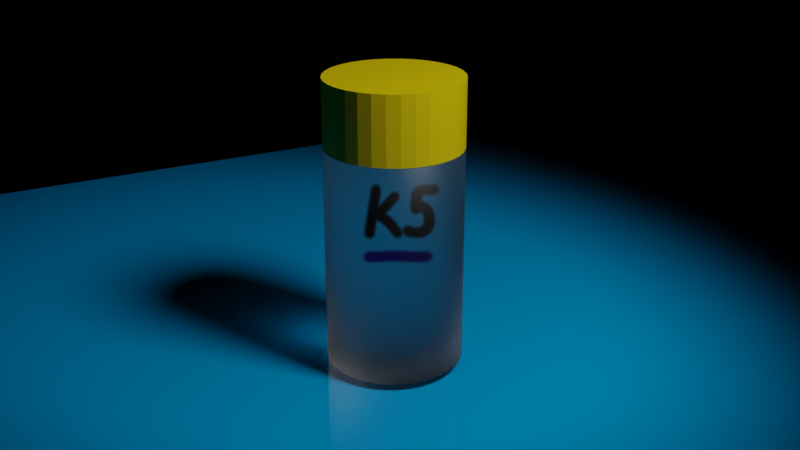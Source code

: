 # Source: blender-030.blend  (saved by Blender 2.80.75; exported with 4.5.12 LTS)
import bpy
from mathutils import Matrix  # noqa: F401  (used for matrix-valued properties, if any)

bpy.ops.wm.read_factory_settings(use_empty=True)
scene = bpy.context.scene
scene.name = 'Scene'

# ---- collections
col_collection = bpy.data.collections.new('Collection'); scene.collection.children.link(col_collection)

# ---- images (referenced by path relative to the original .blend; pixels are not part of the script)
import os
ASSET_DIR = os.environ.get("B2B_ASSET_DIR", "")  # directory of the original .blend (textures are referenced by path, not embedded)
HERE = os.path.dirname(os.path.abspath(__file__))  # packed textures are extracted next to this script under _unpacked/

def load_image(name, relpath, width, height, colorspace="sRGB"):
    """Load a texture the original file referenced (path relative to the .blend, or extracted next to this script)."""
    p = next((c for c in (os.path.join(HERE, relpath), os.path.join(ASSET_DIR, relpath)) if relpath and os.path.exists(c)), "")
    if p:
        img = bpy.data.images.load(p, check_existing=True)
        img.name = name
    else:  # same state as the original file: an image datablock whose file is absent (Cycles renders it pink)
        img = bpy.data.images.new(name, width, height)
        img.source = "FILE"
        img.filepath = "//" + (relpath or name)
    img.colorspace_settings.name = colorspace
    return img
img_material_002_base_color = load_image('Material.002 Base Color', '_unpacked/Material.c8cc0a07.png', 1024, 1024, 'sRGB')

# ---- materials (node trees are filled in below, after node groups)
mat_material_002 = bpy.data.materials.new('Material.002')
mat_material_002.use_transparent_shadow = False
mat_material_002.use_raytrace_refraction = True
mat_material_002.use_screen_refraction = True
mat_material_002.thickness_mode = 'SLAB'
mat_material_001 = bpy.data.materials.new('Material.001')
mat_material_001.use_transparent_shadow = False
mat_material_003 = bpy.data.materials.new('Material.003')
mat_material_003.use_transparent_shadow = False

# ---- material node trees
mat_material_002.use_nodes = True; mat_material_002.node_tree.nodes.clear()
_N = mat_material_002.node_tree.nodes; _L = mat_material_002.node_tree.links
n0 = _N.new('ShaderNodeOutputMaterial'); n0.name = 'Material Output'; n0.location = (300, 300)
n1 = _N.new('ShaderNodeBsdfPrincipled'); n1.name = 'Principled BSDF'; n1.location = (10, 300)
n1.distribution = 'GGX'
n1.subsurface_method = 'BURLEY'
n1.inputs[3].default_value = 1.45
n1.inputs[18].default_value = 1.0
n1.inputs[27].default_value = (0.0, 0.0, 0.0, 1.0)
n1.inputs[28].default_value = 1.0
n2 = _N.new('ShaderNodeTexImage'); n2.name = 'Image Texture'; n2.location = (-280, 280)
n2.image = img_material_002_base_color
_L.new(n1.outputs[0], n0.inputs[0])
_L.new(n2.outputs[0], n1.inputs[0])
n0.is_active_output = True
mat_material_001.use_nodes = True; mat_material_001.node_tree.nodes.clear()
_N = mat_material_001.node_tree.nodes; _L = mat_material_001.node_tree.links
n0 = _N.new('ShaderNodeOutputMaterial'); n0.name = 'Material Output'; n0.location = (300, 300)
n1 = _N.new('ShaderNodeBsdfPrincipled'); n1.name = 'Principled BSDF'; n1.location = (10, 300)
n1.distribution = 'GGX'
n1.subsurface_method = 'BURLEY'
n1.inputs[0].default_value = (0.8, 0.6011, 0.0, 1.0)
n1.inputs[2].default_value = 0.4
n1.inputs[3].default_value = 1.45
n1.inputs[27].default_value = (0.0, 0.0, 0.0, 1.0)
n1.inputs[28].default_value = 1.0
_L.new(n1.outputs[0], n0.inputs[0])
n0.is_active_output = True
mat_material_003.use_nodes = True; mat_material_003.node_tree.nodes.clear()
_N = mat_material_003.node_tree.nodes; _L = mat_material_003.node_tree.links
n0 = _N.new('ShaderNodeOutputMaterial'); n0.name = 'Material Output'; n0.location = (300, 300)
n1 = _N.new('ShaderNodeBsdfPrincipled'); n1.name = 'Principled BSDF'; n1.location = (10, 300)
n1.distribution = 'GGX'
n1.subsurface_method = 'BURLEY'
n1.inputs[0].default_value = (0.0, 0.3693, 0.8, 1.0)
n1.inputs[2].default_value = 0.0
n1.inputs[3].default_value = 1.45
n1.inputs[27].default_value = (0.0, 0.0, 0.0, 1.0)
n1.inputs[28].default_value = 1.0
_L.new(n1.outputs[0], n0.inputs[0])
n0.is_active_output = True

# ---- world
world_world = bpy.data.worlds.new('World'); scene.world = world_world
world_world.use_nodes = True; world_world.node_tree.nodes.clear()
_N = world_world.node_tree.nodes; _L = world_world.node_tree.links
n0 = _N.new('ShaderNodeOutputWorld'); n0.name = 'World Output'; n0.location = (300, 300)
n1 = _N.new('ShaderNodeBackground'); n1.name = 'Background'; n1.location = (10, 300)
n1.inputs[0].default_value = (0.0, 0.0, 0.0, 1.0)
_L.new(n1.outputs[0], n0.inputs[0])
n0.is_active_output = True
world_world.color = (0.05088, 0.05088, 0.05088)
world_world.use_sun_shadow = False
world_world.sun_shadow_jitter_overblur = 0.0

# ---- cameras
cam_camera = bpy.data.cameras.new('Camera')
cam_camera.clip_end = 100.0
cam_camera.ortho_scale = 7.314

# ---- lights
light_light = bpy.data.lights.new('Light', 'SPOT')
light_light.transmission_factor = 0.0
light_light.energy = 5000.0
light_light.shadow_soft_size = 2.0
light_light.shadow_maximum_resolution = 0.006
light_light.use_absolute_resolution = True
light_light.spot_blend = 0.4478
light_light.spot_size = 0.7819

# ---- meshes
me_cylinder = bpy.data.meshes.new('Cylinder')
me_cylinder.from_pydata([(0.0, 1.0, -1.0), (0.0, 1.0, 1.0), (0.1951, 0.9808, -1.0), (0.1951, 0.9808, 1.0), (0.3827, 0.9239, -1.0), (0.3827, 0.9239, 1.0), (0.5556, 0.8315, -1.0), (0.5556, 0.8315, 1.0), (0.7071, 0.7071, -1.0), (0.7071, 0.7071, 1.0), (0.8315, 0.5556, -1.0), (0.8315, 0.5556, 1.0), (0.9239, 0.3827, -1.0), (0.9239, 0.3827, 1.0), (0.9808, 0.1951, -1.0), (0.9808, 0.1951, 1.0), (1.0, 7.55e-08, -1.0), (1.0, 7.55e-08, 1.0), (0.9808, -0.1951, -1.0), (0.9808, -0.1951, 1.0), (0.9239, -0.3827, -1.0), (0.9239, -0.3827, 1.0), (0.8315, -0.5556, -1.0), (0.8315, -0.5556, 1.0), (0.7071, -0.7071, -1.0), (0.7071, -0.7071, 1.0), (0.5556, -0.8315, -1.0), (0.5556, -0.8315, 1.0), (0.3827, -0.9239, -1.0), (0.3827, -0.9239, 1.0), (0.1951, -0.9808, -1.0), (0.1951, -0.9808, 1.0), (-3.258e-07, -1.0, -1.0), (-3.258e-07, -1.0, 1.0), (-0.1951, -0.9808, -1.0), (-0.1951, -0.9808, 1.0), (-0.3827, -0.9239, -1.0), (-0.3827, -0.9239, 1.0), (-0.5556, -0.8315, -1.0), (-0.5556, -0.8315, 1.0), (-0.7071, -0.7071, -1.0), (-0.7071, -0.7071, 1.0), (-0.8315, -0.5556, -1.0), (-0.8315, -0.5556, 1.0), (-0.9239, -0.3827, -1.0), (-0.9239, -0.3827, 1.0), (-0.9808, -0.1951, -1.0), (-0.9808, -0.1951, 1.0), (-1.0, 9.656e-07, -1.0), (-1.0, 9.656e-07, 1.0), (-0.9808, 0.1951, -1.0), (-0.9808, 0.1951, 1.0), (-0.9239, 0.3827, -1.0), (-0.9239, 0.3827, 1.0), (-0.8315, 0.5556, -1.0), (-0.8315, 0.5556, 1.0), (-0.7071, 0.7071, -1.0), (-0.7071, 0.7071, 1.0), (-0.5556, 0.8315, -1.0), (-0.5556, 0.8315, 1.0), (-0.3827, 0.9239, -1.0), (-0.3827, 0.9239, 1.0), (-0.1951, 0.9808, -1.0), (-0.1951, 0.9808, 1.0)], [], [(0, 1, 3, 2), (2, 3, 5, 4), (4, 5, 7, 6), (6, 7, 9, 8), (8, 9, 11, 10), (10, 11, 13, 12), (12, 13, 15, 14), (14, 15, 17, 16), (16, 17, 19, 18), (18, 19, 21, 20), (20, 21, 23, 22), (22, 23, 25, 24), (24, 25, 27, 26), (26, 27, 29, 28), (28, 29, 31, 30), (30, 31, 33, 32), (32, 33, 35, 34), (34, 35, 37, 36), (36, 37, 39, 38), (38, 39, 41, 40), (40, 41, 43, 42), (42, 43, 45, 44), (44, 45, 47, 46), (46, 47, 49, 48), (48, 49, 51, 50), (50, 51, 53, 52), (52, 53, 55, 54), (54, 55, 57, 56), (56, 57, 59, 58), (58, 59, 61, 60), (3, 1, 63, 61, 59, 57, 55, 53, 51, 49, 47, 45, 43, 41, 39, 37, 35, 33, 31, 29, 27, 25, 23, 21, 19, 17, 15, 13, 11, 9, 7, 5), (60, 61, 63, 62), (62, 63, 1, 0), (0, 2, 4, 6, 8, 10, 12, 14, 16, 18, 20, 22, 24, 26, 28, 30, 32, 34, 36, 38, 40, 42, 44, 46, 48, 50, 52, 54, 56, 58, 60, 62)])
me_cylinder.polygons.foreach_set('use_smooth', [True] * 34)
_uv = me_cylinder.uv_layers.new(name='UVMap')
_uv.uv.foreach_set('vector', [1.0, 0.5, 1.0, 1.0, 0.9688, 1.0, 0.9688, 0.5, 0.9688, 0.5, 0.9688, 1.0, 0.9375, 1.0, 0.9375, 0.5, 0.9375, 0.5, 0.9375, 1.0, 0.9062, 1.0, 0.9062, 0.5, 0.9062, 0.5, 0.9062, 1.0, 0.875, 1.0, 0.875, 0.5, 0.875, 0.5, 0.875, 1.0, 0.8438, 1.0, 0.8438, 0.5, 0.8438, 0.5, 0.8438, 1.0, 0.8125, 1.0, 0.8125, 0.5, 0.8125, 0.5, 0.8125, 1.0, 0.7812, 1.0, 0.7812, 0.5, 0.7812, 0.5, 0.7812, 1.0, 0.75, 1.0, 0.75, 0.5, 0.75, 0.5, 0.75, 1.0, 0.7188, 1.0, 0.7188, 0.5, 0.7188, 0.5, 0.7188, 1.0, 0.6875, 1.0, 0.6875, 0.5, 0.6875, 0.5, 0.6875, 1.0, 0.6562, 1.0, 0.6562, 0.5, 0.6562, 0.5, 0.6562, 1.0, 0.625, 1.0, 0.625, 0.5, 0.625, 0.5, 0.625, 1.0, 0.5938, 1.0, 0.5938, 0.5, 0.5938, 0.5, 0.5938, 1.0, 0.5625, 1.0, 0.5625, 0.5, 0.5625, 0.5, 0.5625, 1.0, 0.5312, 1.0, 0.5312, 0.5, 0.5312, 0.5, 0.5312, 1.0, 0.5, 1.0, 0.5, 0.5, 0.5, 0.5, 0.5, 1.0, 0.4688, 1.0, 0.4688, 0.5, 0.4688, 0.5, 0.4688, 1.0, 0.4375, 1.0, 0.4375, 0.5, 0.4375, 0.5, 0.4375, 1.0, 0.4062, 1.0, 0.4062, 0.5, 0.4062, 0.5, 0.4062, 1.0, 0.375, 1.0, 0.375, 0.5, 0.375, 0.5, 0.375, 1.0, 0.3438, 1.0, 0.3438, 0.5, 0.3438, 0.5, 0.3438, 1.0, 0.3125, 1.0, 0.3125, 0.5, 0.3125, 0.5, 0.3125, 1.0, 0.2812, 1.0, 0.2812, 0.5, 0.2812, 0.5, 0.2812, 1.0, 0.25, 1.0, 0.25, 0.5, 0.25, 0.5, 0.25, 1.0, 0.2188, 1.0, 0.2188, 0.5, 0.2188, 0.5, 0.2188, 1.0, 0.1875, 1.0, 0.1875, 0.5, 0.1875, 0.5, 0.1875, 1.0, 0.1562, 1.0, 0.1562, 0.5, 0.1562, 0.5, 0.1562, 1.0, 0.125, 1.0, 0.125, 0.5, 0.125, 0.5, 0.125, 1.0, 0.09375, 1.0, 0.09375, 0.5, 0.09375, 0.5, 0.09375, 1.0, 0.0625, 1.0, 0.0625, 0.5, 0.2968, 0.4854, 0.25, 0.49, 0.2032, 0.4854, 0.1582, 0.4717, 0.1167, 0.4496, 0.08029, 0.4197, 0.05045, 0.3833, 0.02827, 0.3418, 0.01461, 0.2968, 0.01, 0.25, 0.01461, 0.2032, 0.02827, 0.1582, 0.05045, 0.1167, 0.08029, 0.08029, 0.1167, 0.05045, 0.1582, 0.02827, 0.2032, 0.01461, 0.25, 0.01, 0.2968, 0.01461, 0.3418, 0.02827, 0.3833, 0.05045, 0.4197, 0.08029, 0.4496, 0.1167, 0.4717, 0.1582, 0.4854, 0.2032, 0.49, 0.25, 0.4854, 0.2968, 0.4717, 0.3418, 0.4496, 0.3833, 0.4197, 0.4197, 0.3833, 0.4496, 0.3418, 0.4717, 0.0625, 0.5, 0.0625, 1.0, 0.03125, 1.0, 0.03125, 0.5, 0.03125, 0.5, 0.03125, 1.0, 0.0, 1.0, 0.0, 0.5, 0.75, 0.49, 0.7968, 0.4854, 0.8418, 0.4717, 0.8833, 0.4496, 0.9197, 0.4197, 0.9496, 0.3833, 0.9717, 0.3418, 0.9854, 0.2968, 0.99, 0.25, 0.9854, 0.2032, 0.9717, 0.1582, 0.9496, 0.1167, 0.9197, 0.08029, 0.8833, 0.05045, 0.8418, 0.02827, 0.7968, 0.01461, 0.75, 0.01, 0.7032, 0.01461, 0.6582, 0.02827, 0.6167, 0.05045, 0.5803, 0.08029, 0.5504, 0.1167, 0.5283, 0.1582, 0.5146, 0.2032, 0.51, 0.25, 0.5146, 0.2968, 0.5283, 0.3418, 0.5504, 0.3833, 0.5803, 0.4197, 0.6167, 0.4496, 0.6582, 0.4717, 0.7032, 0.4854])
me_cylinder.materials.append(mat_material_002)
me_cylinder.use_remesh_preserve_volume = False
me_cylinder.use_remesh_preserve_attributes = False
me_cylinder.use_mirror_vertex_groups = False
me_cylinder.update()
me_cylinder_001 = bpy.data.meshes.new('Cylinder.001')
me_cylinder_001.from_pydata([(0.0, 1.0, -1.0), (0.0, 1.0, 1.0), (0.1951, 0.9808, -1.0), (0.1951, 0.9808, 1.0), (0.3827, 0.9239, -1.0), (0.3827, 0.9239, 1.0), (0.5556, 0.8315, -1.0), (0.5556, 0.8315, 1.0), (0.7071, 0.7071, -1.0), (0.7071, 0.7071, 1.0), (0.8315, 0.5556, -1.0), (0.8315, 0.5556, 1.0), (0.9239, 0.3827, -1.0), (0.9239, 0.3827, 1.0), (0.9808, 0.1951, -1.0), (0.9808, 0.1951, 1.0), (1.0, 7.55e-08, -1.0), (1.0, 7.55e-08, 1.0), (0.9808, -0.1951, -1.0), (0.9808, -0.1951, 1.0), (0.9239, -0.3827, -1.0), (0.9239, -0.3827, 1.0), (0.8315, -0.5556, -1.0), (0.8315, -0.5556, 1.0), (0.7071, -0.7071, -1.0), (0.7071, -0.7071, 1.0), (0.5556, -0.8315, -1.0), (0.5556, -0.8315, 1.0), (0.3827, -0.9239, -1.0), (0.3827, -0.9239, 1.0), (0.1951, -0.9808, -1.0), (0.1951, -0.9808, 1.0), (-3.258e-07, -1.0, -1.0), (-3.258e-07, -1.0, 1.0), (-0.1951, -0.9808, -1.0), (-0.1951, -0.9808, 1.0), (-0.3827, -0.9239, -1.0), (-0.3827, -0.9239, 1.0), (-0.5556, -0.8315, -1.0), (-0.5556, -0.8315, 1.0), (-0.7071, -0.7071, -1.0), (-0.7071, -0.7071, 1.0), (-0.8315, -0.5556, -1.0), (-0.8315, -0.5556, 1.0), (-0.9239, -0.3827, -1.0), (-0.9239, -0.3827, 1.0), (-0.9808, -0.1951, -1.0), (-0.9808, -0.1951, 1.0), (-1.0, 9.656e-07, -1.0), (-1.0, 9.656e-07, 1.0), (-0.9808, 0.1951, -1.0), (-0.9808, 0.1951, 1.0), (-0.9239, 0.3827, -1.0), (-0.9239, 0.3827, 1.0), (-0.8315, 0.5556, -1.0), (-0.8315, 0.5556, 1.0), (-0.7071, 0.7071, -1.0), (-0.7071, 0.7071, 1.0), (-0.5556, 0.8315, -1.0), (-0.5556, 0.8315, 1.0), (-0.3827, 0.9239, -1.0), (-0.3827, 0.9239, 1.0), (-0.1951, 0.9808, -1.0), (-0.1951, 0.9808, 1.0)], [], [(0, 1, 3, 2), (2, 3, 5, 4), (4, 5, 7, 6), (6, 7, 9, 8), (8, 9, 11, 10), (10, 11, 13, 12), (12, 13, 15, 14), (14, 15, 17, 16), (16, 17, 19, 18), (18, 19, 21, 20), (20, 21, 23, 22), (22, 23, 25, 24), (24, 25, 27, 26), (26, 27, 29, 28), (28, 29, 31, 30), (30, 31, 33, 32), (32, 33, 35, 34), (34, 35, 37, 36), (36, 37, 39, 38), (38, 39, 41, 40), (40, 41, 43, 42), (42, 43, 45, 44), (44, 45, 47, 46), (46, 47, 49, 48), (48, 49, 51, 50), (50, 51, 53, 52), (52, 53, 55, 54), (54, 55, 57, 56), (56, 57, 59, 58), (58, 59, 61, 60), (3, 1, 63, 61, 59, 57, 55, 53, 51, 49, 47, 45, 43, 41, 39, 37, 35, 33, 31, 29, 27, 25, 23, 21, 19, 17, 15, 13, 11, 9, 7, 5), (60, 61, 63, 62), (62, 63, 1, 0), (0, 2, 4, 6, 8, 10, 12, 14, 16, 18, 20, 22, 24, 26, 28, 30, 32, 34, 36, 38, 40, 42, 44, 46, 48, 50, 52, 54, 56, 58, 60, 62)])
_uv = me_cylinder_001.uv_layers.new(name='UVMap')
_uv.uv.foreach_set('vector', [1.0, 0.5, 1.0, 1.0, 0.9688, 1.0, 0.9688, 0.5, 0.9688, 0.5, 0.9688, 1.0, 0.9375, 1.0, 0.9375, 0.5, 0.9375, 0.5, 0.9375, 1.0, 0.9062, 1.0, 0.9062, 0.5, 0.9062, 0.5, 0.9062, 1.0, 0.875, 1.0, 0.875, 0.5, 0.875, 0.5, 0.875, 1.0, 0.8438, 1.0, 0.8438, 0.5, 0.8438, 0.5, 0.8438, 1.0, 0.8125, 1.0, 0.8125, 0.5, 0.8125, 0.5, 0.8125, 1.0, 0.7812, 1.0, 0.7812, 0.5, 0.7812, 0.5, 0.7812, 1.0, 0.75, 1.0, 0.75, 0.5, 0.75, 0.5, 0.75, 1.0, 0.7188, 1.0, 0.7188, 0.5, 0.7188, 0.5, 0.7188, 1.0, 0.6875, 1.0, 0.6875, 0.5, 0.6875, 0.5, 0.6875, 1.0, 0.6562, 1.0, 0.6562, 0.5, 0.6562, 0.5, 0.6562, 1.0, 0.625, 1.0, 0.625, 0.5, 0.625, 0.5, 0.625, 1.0, 0.5938, 1.0, 0.5938, 0.5, 0.5938, 0.5, 0.5938, 1.0, 0.5625, 1.0, 0.5625, 0.5, 0.5625, 0.5, 0.5625, 1.0, 0.5312, 1.0, 0.5312, 0.5, 0.5312, 0.5, 0.5312, 1.0, 0.5, 1.0, 0.5, 0.5, 0.5, 0.5, 0.5, 1.0, 0.4688, 1.0, 0.4688, 0.5, 0.4688, 0.5, 0.4688, 1.0, 0.4375, 1.0, 0.4375, 0.5, 0.4375, 0.5, 0.4375, 1.0, 0.4062, 1.0, 0.4062, 0.5, 0.4062, 0.5, 0.4062, 1.0, 0.375, 1.0, 0.375, 0.5, 0.375, 0.5, 0.375, 1.0, 0.3438, 1.0, 0.3438, 0.5, 0.3438, 0.5, 0.3438, 1.0, 0.3125, 1.0, 0.3125, 0.5, 0.3125, 0.5, 0.3125, 1.0, 0.2812, 1.0, 0.2812, 0.5, 0.2812, 0.5, 0.2812, 1.0, 0.25, 1.0, 0.25, 0.5, 0.25, 0.5, 0.25, 1.0, 0.2188, 1.0, 0.2188, 0.5, 0.2188, 0.5, 0.2188, 1.0, 0.1875, 1.0, 0.1875, 0.5, 0.1875, 0.5, 0.1875, 1.0, 0.1562, 1.0, 0.1562, 0.5, 0.1562, 0.5, 0.1562, 1.0, 0.125, 1.0, 0.125, 0.5, 0.125, 0.5, 0.125, 1.0, 0.09375, 1.0, 0.09375, 0.5, 0.09375, 0.5, 0.09375, 1.0, 0.0625, 1.0, 0.0625, 0.5, 0.2968, 0.4854, 0.25, 0.49, 0.2032, 0.4854, 0.1582, 0.4717, 0.1167, 0.4496, 0.08029, 0.4197, 0.05045, 0.3833, 0.02827, 0.3418, 0.01461, 0.2968, 0.01, 0.25, 0.01461, 0.2032, 0.02827, 0.1582, 0.05045, 0.1167, 0.08029, 0.08029, 0.1167, 0.05045, 0.1582, 0.02827, 0.2032, 0.01461, 0.25, 0.01, 0.2968, 0.01461, 0.3418, 0.02827, 0.3833, 0.05045, 0.4197, 0.08029, 0.4496, 0.1167, 0.4717, 0.1582, 0.4854, 0.2032, 0.49, 0.25, 0.4854, 0.2968, 0.4717, 0.3418, 0.4496, 0.3833, 0.4197, 0.4197, 0.3833, 0.4496, 0.3418, 0.4717, 0.0625, 0.5, 0.0625, 1.0, 0.03125, 1.0, 0.03125, 0.5, 0.03125, 0.5, 0.03125, 1.0, 0.0, 1.0, 0.0, 0.5, 0.75, 0.49, 0.7968, 0.4854, 0.8418, 0.4717, 0.8833, 0.4496, 0.9197, 0.4197, 0.9496, 0.3833, 0.9717, 0.3418, 0.9854, 0.2968, 0.99, 0.25, 0.9854, 0.2032, 0.9717, 0.1582, 0.9496, 0.1167, 0.9197, 0.08029, 0.8833, 0.05045, 0.8418, 0.02827, 0.7968, 0.01461, 0.75, 0.01, 0.7032, 0.01461, 0.6582, 0.02827, 0.6167, 0.05045, 0.5803, 0.08029, 0.5504, 0.1167, 0.5283, 0.1582, 0.5146, 0.2032, 0.51, 0.25, 0.5146, 0.2968, 0.5283, 0.3418, 0.5504, 0.3833, 0.5803, 0.4197, 0.6167, 0.4496, 0.6582, 0.4717, 0.7032, 0.4854])
me_cylinder_001.materials.append(mat_material_001)
me_cylinder_001.use_remesh_preserve_volume = False
me_cylinder_001.use_remesh_preserve_attributes = False
me_cylinder_001.use_mirror_vertex_groups = False
me_cylinder_001.update()
me_plane = bpy.data.meshes.new('Plane')
me_plane.from_pydata([(-1.0, -1.0, 0.0), (1.0, -1.0, 0.0), (-1.0, 1.0, 0.0), (1.0, 1.0, 0.0)], [], [(0, 1, 3, 2)])
_uv = me_plane.uv_layers.new(name='UVMap')
_uv.uv.foreach_set('vector', [0.0, 0.0, 1.0, 0.0, 1.0, 1.0, 0.0, 1.0])
me_plane.materials.append(mat_material_003)
me_plane.use_remesh_preserve_volume = False
me_plane.use_remesh_preserve_attributes = False
me_plane.use_mirror_vertex_groups = False
me_plane.update()

# ---- objects
ob_light = bpy.data.objects.new('Light', light_light)
ob_camera = bpy.data.objects.new('Camera', cam_camera)
ob_bottle = bpy.data.objects.new('bottle', me_cylinder)
ob_cap = bpy.data.objects.new('cap', me_cylinder_001)
ob_plane = bpy.data.objects.new('Plane', me_plane)

# ---- transforms, parenting, visibility, modifiers, constraints
ob_light.location = (8.164, 3.821, 12.01)
ob_light.rotation_euler = (0.6503, 0.05522, 1.866)
ob_light.lock_rotations_4d = False
ob_light.empty_display_type = 'ARROWS'
ob_light.color = (0.0, 0.0, 0.0, 0.0)
ob_light.lineart.crease_threshold = 0.0
ob_camera.location = (13.07, -6.877, 6.291)
ob_camera.rotation_euler = (1.193, -2.934e-06, 1.081)
ob_camera.lock_rotations_4d = False
ob_camera.empty_display_type = 'ARROWS'
ob_camera.color = (0.0, 0.0, 0.0, 0.0)
ob_camera.display_type = 'WIRE'
ob_camera.lineart.crease_threshold = 0.0
ob_bottle.location = (0.0, 0.0, 0.0)
ob_bottle.scale = (1.0, 1.0, 1.602)
ob_bottle.lineart.crease_threshold = 0.0
ob_cap.location = (0.0, 0.0, 2.114)
ob_cap.scale = (1.0, 1.0, 0.4985)
ob_cap.lineart.crease_threshold = 0.0
ob_plane.location = (0.0, 0.0, -1.721)
ob_plane.scale = (10.24, 10.24, 10.24)
ob_plane.lineart.crease_threshold = 0.0

# ---- collection membership
col_collection.objects.link(ob_light)
col_collection.objects.link(ob_camera)
col_collection.objects.link(ob_bottle)
col_collection.objects.link(ob_cap)
col_collection.objects.link(ob_plane)

# ---- scene / render settings (as saved in the file)
scene.camera = ob_camera
scene.frame_start = 1; scene.frame_end = 250; scene.frame_set(1)
scene.render.engine = 'BLENDER_EEVEE_NEXT'
scene.cycles.use_denoising = False
scene.cycles.samples = 128
scene.cycles.sampling_pattern = 'TABULATED_SOBOL'
scene.cycles.use_adaptive_sampling = False
scene.cycles.use_light_tree = False
scene.eevee.use_raytracing = True
scene.view_settings.view_transform = 'Filmic'
bpy.context.view_layer.update()
